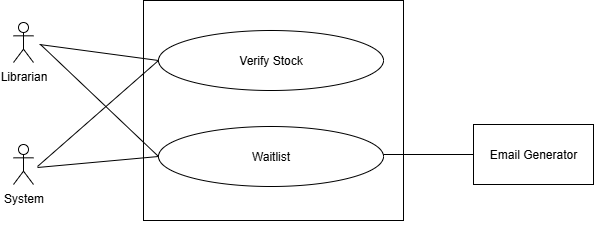

The diagram above was exported from draw.io. Its source (the exported page's mxGraphModel, read from the mxfile embedded in the PNG):
<mxGraphModel dx="-373" dy="-226" grid="0" gridSize="10" guides="1" tooltips="1" connect="1" arrows="1" fold="1" page="0" pageScale="1" pageWidth="827" pageHeight="1169" math="0" shadow="0">
  <root>
    <mxCell id="0" />
    <mxCell id="1" parent="0" />
    <mxCell id="tZf5wClL_BkQe8c9fxn_-1" value="" style="rounded=0;whiteSpace=wrap;html=1;" vertex="1" parent="1">
      <mxGeometry x="1660" y="1500" width="260" height="220" as="geometry" />
    </mxCell>
    <mxCell id="tZf5wClL_BkQe8c9fxn_-2" value="Verify Stock" style="ellipse;whiteSpace=wrap;html=1;" vertex="1" parent="1">
      <mxGeometry x="1675" y="1530" width="225" height="60" as="geometry" />
    </mxCell>
    <mxCell id="tZf5wClL_BkQe8c9fxn_-3" style="edgeStyle=orthogonalEdgeStyle;rounded=0;orthogonalLoop=1;jettySize=auto;html=1;exitX=0.5;exitY=1;exitDx=0;exitDy=0;" edge="1" parent="1" source="tZf5wClL_BkQe8c9fxn_-1" target="tZf5wClL_BkQe8c9fxn_-1">
      <mxGeometry relative="1" as="geometry" />
    </mxCell>
    <mxCell id="tZf5wClL_BkQe8c9fxn_-4" value="Email Generator" style="rounded=0;whiteSpace=wrap;html=1;" vertex="1" parent="1">
      <mxGeometry x="1990" y="1624" width="120" height="60" as="geometry" />
    </mxCell>
    <mxCell id="tZf5wClL_BkQe8c9fxn_-5" value="Waitlist" style="ellipse;whiteSpace=wrap;html=1;" vertex="1" parent="1">
      <mxGeometry x="1675" y="1626" width="225" height="60" as="geometry" />
    </mxCell>
    <mxCell id="tZf5wClL_BkQe8c9fxn_-6" style="edgeStyle=orthogonalEdgeStyle;rounded=0;orthogonalLoop=1;jettySize=auto;html=1;exitX=0.5;exitY=1;exitDx=0;exitDy=0;" edge="1" parent="1" source="tZf5wClL_BkQe8c9fxn_-1" target="tZf5wClL_BkQe8c9fxn_-1">
      <mxGeometry relative="1" as="geometry" />
    </mxCell>
    <mxCell id="tZf5wClL_BkQe8c9fxn_-7" value="Librarian&lt;div&gt;&lt;br&gt;&lt;/div&gt;" style="shape=umlActor;verticalLabelPosition=bottom;verticalAlign=top;html=1;outlineConnect=0;" vertex="1" parent="1">
      <mxGeometry x="1530" y="1522" width="20" height="40" as="geometry" />
    </mxCell>
    <mxCell id="tZf5wClL_BkQe8c9fxn_-8" value="" style="endArrow=none;html=1;rounded=0;entryX=0;entryY=0.5;entryDx=0;entryDy=0;" edge="1" parent="1" target="tZf5wClL_BkQe8c9fxn_-5">
      <mxGeometry width="50" height="50" relative="1" as="geometry">
        <mxPoint x="1557" y="1544" as="sourcePoint" />
        <mxPoint x="1880" y="1730" as="targetPoint" />
      </mxGeometry>
    </mxCell>
    <mxCell id="tZf5wClL_BkQe8c9fxn_-9" value="" style="endArrow=none;html=1;rounded=0;entryX=0;entryY=0.5;entryDx=0;entryDy=0;" edge="1" parent="1" target="tZf5wClL_BkQe8c9fxn_-2">
      <mxGeometry width="50" height="50" relative="1" as="geometry">
        <mxPoint x="1556" y="1544" as="sourcePoint" />
        <mxPoint x="1675" y="1662" as="targetPoint" />
      </mxGeometry>
    </mxCell>
    <mxCell id="tZf5wClL_BkQe8c9fxn_-10" value="" style="endArrow=none;html=1;rounded=0;entryX=0;entryY=0.5;entryDx=0;entryDy=0;exitX=1;exitY=0.5;exitDx=0;exitDy=0;" edge="1" parent="1" target="tZf5wClL_BkQe8c9fxn_-4">
      <mxGeometry width="50" height="50" relative="1" as="geometry">
        <mxPoint x="1900" y="1654" as="sourcePoint" />
        <mxPoint x="2020" y="1704" as="targetPoint" />
      </mxGeometry>
    </mxCell>
    <mxCell id="tZf5wClL_BkQe8c9fxn_-11" value="&lt;div&gt;System&lt;/div&gt;" style="shape=umlActor;verticalLabelPosition=bottom;verticalAlign=top;html=1;outlineConnect=0;" vertex="1" parent="1">
      <mxGeometry x="1530" y="1644" width="20" height="40" as="geometry" />
    </mxCell>
    <mxCell id="tZf5wClL_BkQe8c9fxn_-12" value="" style="endArrow=none;html=1;rounded=0;fontSize=12;startSize=8;endSize=8;curved=1;exitX=0;exitY=0.5;exitDx=0;exitDy=0;" edge="1" parent="1" source="tZf5wClL_BkQe8c9fxn_-2">
      <mxGeometry width="50" height="50" relative="1" as="geometry">
        <mxPoint x="1708" y="1502" as="sourcePoint" />
        <mxPoint x="1554" y="1666" as="targetPoint" />
      </mxGeometry>
    </mxCell>
    <mxCell id="tZf5wClL_BkQe8c9fxn_-13" value="" style="endArrow=none;html=1;rounded=0;fontSize=12;startSize=8;endSize=8;curved=1;exitX=0;exitY=0.5;exitDx=0;exitDy=0;" edge="1" parent="1" source="tZf5wClL_BkQe8c9fxn_-5">
      <mxGeometry width="50" height="50" relative="1" as="geometry">
        <mxPoint x="1708" y="1502" as="sourcePoint" />
        <mxPoint x="1554" y="1667" as="targetPoint" />
      </mxGeometry>
    </mxCell>
  </root>
</mxGraphModel>